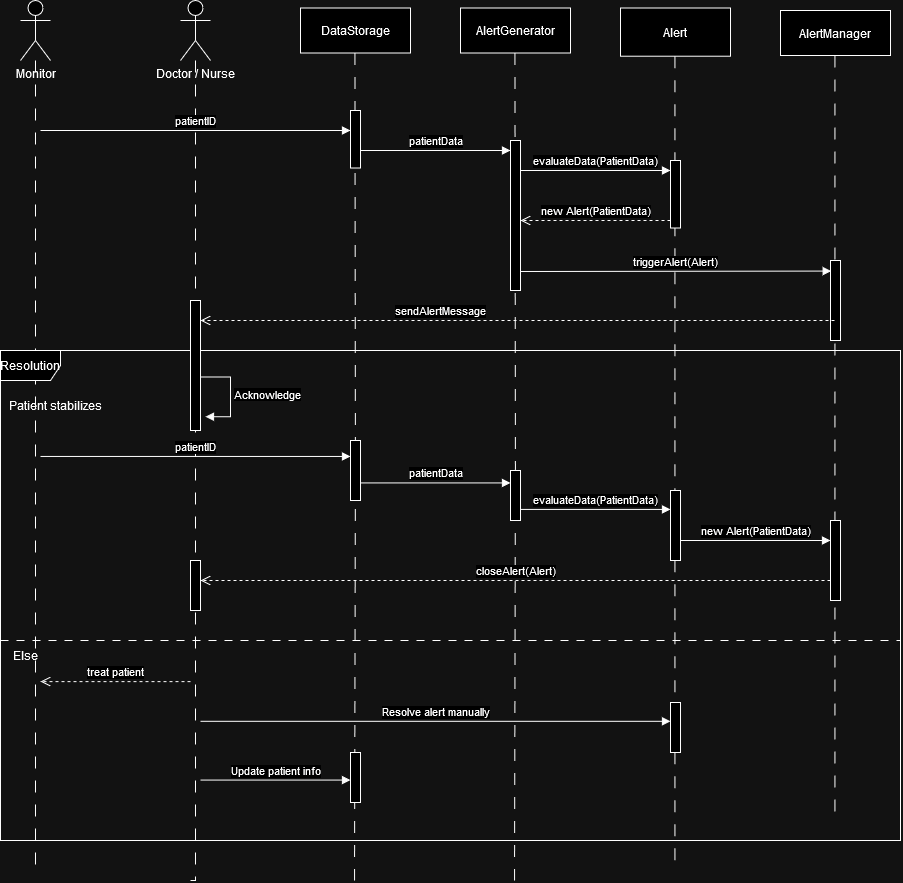

The diagram above was exported from draw.io. Its source (the exported page's mxGraphModel, read from the mxfile embedded in the PNG):
<mxGraphModel dx="1793" dy="955" grid="1" gridSize="10" guides="1" tooltips="1" connect="1" arrows="1" fold="1" page="1" pageScale="1" pageWidth="1169" pageHeight="1654" math="0" shadow="0">
  <root>
    <mxCell id="0" />
    <mxCell id="1" parent="0" />
    <mxCell id="S8-mo5vY2KEhnC0fYI2I-7" style="edgeStyle=orthogonalEdgeStyle;rounded=0;orthogonalLoop=1;jettySize=auto;html=1;dashed=1;dashPattern=12 12;endArrow=none;endFill=0;" edge="1" parent="1" source="S8-mo5vY2KEhnC0fYI2I-1">
      <mxGeometry relative="1" as="geometry">
        <mxPoint x="320" y="930" as="targetPoint" />
        <Array as="points">
          <mxPoint x="325" y="830" />
          <mxPoint x="325" y="830" />
        </Array>
      </mxGeometry>
    </mxCell>
    <mxCell id="S8-mo5vY2KEhnC0fYI2I-1" value="Doctor / Nurse" style="shape=umlActor;verticalLabelPosition=bottom;verticalAlign=top;html=1;" vertex="1" parent="1">
      <mxGeometry x="310" y="50" width="30" height="60" as="geometry" />
    </mxCell>
    <mxCell id="S8-mo5vY2KEhnC0fYI2I-11" value="patientID" style="html=1;verticalAlign=bottom;endArrow=block;curved=0;rounded=0;" edge="1" parent="1">
      <mxGeometry width="80" relative="1" as="geometry">
        <mxPoint x="170" y="180" as="sourcePoint" />
        <mxPoint x="480" y="180" as="targetPoint" />
      </mxGeometry>
    </mxCell>
    <mxCell id="S8-mo5vY2KEhnC0fYI2I-12" value="patientData" style="html=1;verticalAlign=bottom;endArrow=block;curved=0;rounded=0;" edge="1" parent="1">
      <mxGeometry width="80" relative="1" as="geometry">
        <mxPoint x="490" y="200" as="sourcePoint" />
        <mxPoint x="640" y="200" as="targetPoint" />
      </mxGeometry>
    </mxCell>
    <mxCell id="SL2c3eh3NK1lDSSyIi4m-1" value="evaluateData(PatientData)" style="html=1;verticalAlign=bottom;endArrow=block;curved=0;rounded=0;" edge="1" parent="1">
      <mxGeometry width="80" relative="1" as="geometry">
        <mxPoint x="650" y="220" as="sourcePoint" />
        <mxPoint x="800" y="220" as="targetPoint" />
      </mxGeometry>
    </mxCell>
    <mxCell id="SL2c3eh3NK1lDSSyIi4m-6" style="edgeStyle=orthogonalEdgeStyle;rounded=0;orthogonalLoop=1;jettySize=auto;html=1;dashed=1;dashPattern=12 12;endArrow=none;endFill=0;" edge="1" parent="1" source="SL2c3eh3NK1lDSSyIi4m-5">
      <mxGeometry relative="1" as="geometry">
        <mxPoint x="165" y="920" as="targetPoint" />
      </mxGeometry>
    </mxCell>
    <mxCell id="SL2c3eh3NK1lDSSyIi4m-5" value="Monitor" style="shape=umlActor;verticalLabelPosition=bottom;verticalAlign=top;html=1;" vertex="1" parent="1">
      <mxGeometry x="150" y="50" width="30" height="60" as="geometry" />
    </mxCell>
    <mxCell id="SL2c3eh3NK1lDSSyIi4m-16" value="" style="group" vertex="1" connectable="0" parent="1">
      <mxGeometry x="750" y="57.5" width="110" height="862.5" as="geometry" />
    </mxCell>
    <mxCell id="S8-mo5vY2KEhnC0fYI2I-5" value="Alert" style="html=1;whiteSpace=wrap;" vertex="1" parent="SL2c3eh3NK1lDSSyIi4m-16">
      <mxGeometry width="110" height="48.21428571428573" as="geometry" />
    </mxCell>
    <mxCell id="S8-mo5vY2KEhnC0fYI2I-10" style="edgeStyle=orthogonalEdgeStyle;rounded=0;orthogonalLoop=1;jettySize=auto;html=1;dashed=1;dashPattern=12 12;endArrow=none;endFill=0;" edge="1" parent="SL2c3eh3NK1lDSSyIi4m-16">
      <mxGeometry relative="1" as="geometry">
        <mxPoint x="54.40999999999997" y="862.5000000000001" as="targetPoint" />
        <mxPoint x="54.40999999999997" y="48.21428571428573" as="sourcePoint" />
      </mxGeometry>
    </mxCell>
    <mxCell id="SL2c3eh3NK1lDSSyIi4m-17" value="" style="group" vertex="1" connectable="0" parent="1">
      <mxGeometry x="590" y="57.5" width="240" height="804.9999999999998" as="geometry" />
    </mxCell>
    <mxCell id="S8-mo5vY2KEhnC0fYI2I-4" value="AlertGenerator" style="html=1;whiteSpace=wrap;" vertex="1" parent="SL2c3eh3NK1lDSSyIi4m-17">
      <mxGeometry width="110" height="45" as="geometry" />
    </mxCell>
    <mxCell id="S8-mo5vY2KEhnC0fYI2I-9" style="edgeStyle=orthogonalEdgeStyle;rounded=0;orthogonalLoop=1;jettySize=auto;html=1;dashed=1;dashPattern=12 12;endArrow=none;endFill=0;" edge="1" parent="SL2c3eh3NK1lDSSyIi4m-17">
      <mxGeometry relative="1" as="geometry">
        <mxPoint x="54" y="872.5" as="targetPoint" />
        <mxPoint x="54.40999999999997" y="45" as="sourcePoint" />
      </mxGeometry>
    </mxCell>
    <mxCell id="SL2c3eh3NK1lDSSyIi4m-18" value="" style="group" vertex="1" connectable="0" parent="1">
      <mxGeometry x="430" y="57.5" width="410" height="804.9999999999998" as="geometry" />
    </mxCell>
    <mxCell id="S8-mo5vY2KEhnC0fYI2I-3" value="DataStorage" style="html=1;whiteSpace=wrap;" vertex="1" parent="SL2c3eh3NK1lDSSyIi4m-18">
      <mxGeometry width="110" height="45" as="geometry" />
    </mxCell>
    <mxCell id="S8-mo5vY2KEhnC0fYI2I-8" style="edgeStyle=orthogonalEdgeStyle;rounded=0;orthogonalLoop=1;jettySize=auto;html=1;dashed=1;dashPattern=12 12;endArrow=none;endFill=0;" edge="1" parent="SL2c3eh3NK1lDSSyIi4m-18">
      <mxGeometry relative="1" as="geometry">
        <mxPoint x="54" y="872.5" as="targetPoint" />
        <mxPoint x="54.40999999999997" y="45" as="sourcePoint" />
      </mxGeometry>
    </mxCell>
    <mxCell id="Sl-Kr14X-zHdypdS28l9-3" value="new Alert(PatientData)" style="html=1;verticalAlign=bottom;endArrow=open;dashed=1;endSize=8;curved=0;rounded=0;" edge="1" parent="SL2c3eh3NK1lDSSyIi4m-18">
      <mxGeometry relative="1" as="geometry">
        <mxPoint x="370" y="212.5" as="sourcePoint" />
        <mxPoint x="220" y="212.5" as="targetPoint" />
        <mxPoint as="offset" />
      </mxGeometry>
    </mxCell>
    <mxCell id="y9lvmebKS1rnIxfzYW-U-34" value="triggerAlert(Alert)" style="html=1;verticalAlign=bottom;endArrow=block;curved=0;rounded=0;" edge="1" parent="SL2c3eh3NK1lDSSyIi4m-18">
      <mxGeometry width="80" relative="1" as="geometry">
        <mxPoint x="220" y="263.5" as="sourcePoint" />
        <mxPoint x="530.6808219178082" y="263.06770903010033" as="targetPoint" />
      </mxGeometry>
    </mxCell>
    <mxCell id="kX5fu8crK1Oaw7aovmDe-11" value="" style="html=1;points=[[0,0,0,0,5],[0,1,0,0,-5],[1,0,0,0,5],[1,1,0,0,-5]];perimeter=orthogonalPerimeter;outlineConnect=0;targetShapes=umlLifeline;portConstraint=eastwest;newEdgeStyle={&quot;curved&quot;:0,&quot;rounded&quot;:0};" vertex="1" parent="SL2c3eh3NK1lDSSyIi4m-18">
      <mxGeometry x="50" y="102.5" width="10" height="57.5" as="geometry" />
    </mxCell>
    <mxCell id="kX5fu8crK1Oaw7aovmDe-18" value="" style="html=1;points=[[0,0,0,0,5],[0,1,0,0,-5],[1,0,0,0,5],[1,1,0,0,-5]];perimeter=orthogonalPerimeter;outlineConnect=0;targetShapes=umlLifeline;portConstraint=eastwest;newEdgeStyle={&quot;curved&quot;:0,&quot;rounded&quot;:0};" vertex="1" parent="SL2c3eh3NK1lDSSyIi4m-18">
      <mxGeometry x="370" y="152.5" width="10" height="67.5" as="geometry" />
    </mxCell>
    <mxCell id="SL2c3eh3NK1lDSSyIi4m-19" value="" style="group" vertex="1" connectable="0" parent="1">
      <mxGeometry x="910" y="60" width="110" height="804.9999999999998" as="geometry" />
    </mxCell>
    <mxCell id="SL2c3eh3NK1lDSSyIi4m-20" value="AlertManager" style="html=1;whiteSpace=wrap;" vertex="1" parent="SL2c3eh3NK1lDSSyIi4m-19">
      <mxGeometry width="110" height="45" as="geometry" />
    </mxCell>
    <mxCell id="SL2c3eh3NK1lDSSyIi4m-21" style="edgeStyle=orthogonalEdgeStyle;rounded=0;orthogonalLoop=1;jettySize=auto;html=1;dashed=1;dashPattern=12 12;endArrow=none;endFill=0;" edge="1" parent="SL2c3eh3NK1lDSSyIi4m-19">
      <mxGeometry relative="1" as="geometry">
        <mxPoint x="54.40999999999997" y="804.9999999999998" as="targetPoint" />
        <mxPoint x="54.40999999999997" y="45" as="sourcePoint" />
      </mxGeometry>
    </mxCell>
    <mxCell id="y9lvmebKS1rnIxfzYW-U-35" value="sendAlertMessage" style="html=1;verticalAlign=bottom;endArrow=open;dashed=1;endSize=8;curved=0;rounded=0;" edge="1" parent="1" source="kX5fu8crK1Oaw7aovmDe-7">
      <mxGeometry x="NaN" y="240" relative="1" as="geometry">
        <mxPoint x="963.9708219178083" y="370" as="sourcePoint" />
        <mxPoint x="330" y="370" as="targetPoint" />
        <mxPoint x="240" as="offset" />
      </mxGeometry>
    </mxCell>
    <mxCell id="y9lvmebKS1rnIxfzYW-U-42" value="" style="group" vertex="1" connectable="0" parent="1">
      <mxGeometry x="130" y="400" width="900" height="490" as="geometry" />
    </mxCell>
    <mxCell id="y9lvmebKS1rnIxfzYW-U-44" value="" style="group" vertex="1" connectable="0" parent="y9lvmebKS1rnIxfzYW-U-42">
      <mxGeometry width="900" height="489.99999999999994" as="geometry" />
    </mxCell>
    <mxCell id="y9lvmebKS1rnIxfzYW-U-45" value="Resolution" style="shape=umlFrame;whiteSpace=wrap;html=1;pointerEvents=0;" vertex="1" parent="y9lvmebKS1rnIxfzYW-U-44">
      <mxGeometry width="900" height="489.99999999999994" as="geometry" />
    </mxCell>
    <mxCell id="y9lvmebKS1rnIxfzYW-U-46" value="Patient stabilizes" style="text;html=1;align=center;verticalAlign=middle;resizable=0;points=[];autosize=1;strokeColor=none;fillColor=none;" vertex="1" parent="y9lvmebKS1rnIxfzYW-U-44">
      <mxGeometry y="39.729729729729726" width="110" height="30" as="geometry" />
    </mxCell>
    <mxCell id="y9lvmebKS1rnIxfzYW-U-47" value="Else" style="text;html=1;align=center;verticalAlign=middle;resizable=0;points=[];autosize=1;strokeColor=none;fillColor=none;" vertex="1" parent="y9lvmebKS1rnIxfzYW-U-44">
      <mxGeometry x="0.0011320754716983572" y="290" width="50" height="30" as="geometry" />
    </mxCell>
    <mxCell id="y9lvmebKS1rnIxfzYW-U-40" value="Update patient info" style="html=1;verticalAlign=bottom;endArrow=block;curved=0;rounded=0;" edge="1" parent="y9lvmebKS1rnIxfzYW-U-44">
      <mxGeometry width="80" relative="1" as="geometry">
        <mxPoint x="200" y="429.57108108108105" as="sourcePoint" />
        <mxPoint x="350" y="429.57108108108105" as="targetPoint" />
      </mxGeometry>
    </mxCell>
    <mxCell id="y9lvmebKS1rnIxfzYW-U-39" value="treat patient" style="html=1;verticalAlign=bottom;endArrow=open;dashed=1;endSize=8;curved=0;rounded=0;" edge="1" parent="y9lvmebKS1rnIxfzYW-U-44">
      <mxGeometry relative="1" as="geometry">
        <mxPoint x="190" y="331.0810810810811" as="sourcePoint" />
        <mxPoint x="40" y="331.0810810810811" as="targetPoint" />
      </mxGeometry>
    </mxCell>
    <mxCell id="y9lvmebKS1rnIxfzYW-U-41" value="Resolve alert manually" style="html=1;verticalAlign=bottom;endArrow=block;curved=0;rounded=0;" edge="1" parent="y9lvmebKS1rnIxfzYW-U-44">
      <mxGeometry width="80" relative="1" as="geometry">
        <mxPoint x="200" y="370.81081081081084" as="sourcePoint" />
        <mxPoint x="670" y="370.81081081081084" as="targetPoint" />
      </mxGeometry>
    </mxCell>
    <mxCell id="JXoISDmSIncHlhePq3qV-9" value="&lt;div&gt;Acknowledge&lt;/div&gt;" style="html=1;align=left;spacingLeft=2;endArrow=block;rounded=0;edgeStyle=orthogonalEdgeStyle;curved=0;rounded=0;" edge="1" parent="y9lvmebKS1rnIxfzYW-U-44">
      <mxGeometry relative="1" as="geometry">
        <mxPoint x="200" y="26.486486486486484" as="sourcePoint" />
        <Array as="points">
          <mxPoint x="230" y="66.21621621621622" />
        </Array>
        <mxPoint x="205" y="66.21621621621622" as="targetPoint" />
      </mxGeometry>
    </mxCell>
    <mxCell id="JXoISDmSIncHlhePq3qV-11" value="patientID" style="html=1;verticalAlign=bottom;endArrow=block;curved=0;rounded=0;" edge="1" parent="y9lvmebKS1rnIxfzYW-U-44">
      <mxGeometry width="80" relative="1" as="geometry">
        <mxPoint x="40" y="105.94594594594594" as="sourcePoint" />
        <mxPoint x="350" y="105.94594594594594" as="targetPoint" />
      </mxGeometry>
    </mxCell>
    <mxCell id="JXoISDmSIncHlhePq3qV-12" value="patientData" style="html=1;verticalAlign=bottom;endArrow=block;curved=0;rounded=0;" edge="1" parent="y9lvmebKS1rnIxfzYW-U-44">
      <mxGeometry width="80" relative="1" as="geometry">
        <mxPoint x="360" y="132.43243243243245" as="sourcePoint" />
        <mxPoint x="510" y="132.43243243243245" as="targetPoint" />
      </mxGeometry>
    </mxCell>
    <mxCell id="y9lvmebKS1rnIxfzYW-U-43" style="edgeStyle=none;rounded=0;orthogonalLoop=1;jettySize=auto;html=1;endArrow=none;endFill=0;dashed=1;dashPattern=8 8;" edge="1" parent="y9lvmebKS1rnIxfzYW-U-44">
      <mxGeometry relative="1" as="geometry">
        <mxPoint x="900" y="290" as="targetPoint" />
        <mxPoint y="290" as="sourcePoint" />
      </mxGeometry>
    </mxCell>
    <mxCell id="kX5fu8crK1Oaw7aovmDe-4" value="closeAlert(Alert)" style="html=1;verticalAlign=bottom;endArrow=open;dashed=1;endSize=8;curved=0;rounded=0;" edge="1" parent="y9lvmebKS1rnIxfzYW-U-44">
      <mxGeometry relative="1" as="geometry">
        <mxPoint x="830" y="230" as="sourcePoint" />
        <mxPoint x="200" y="230" as="targetPoint" />
      </mxGeometry>
    </mxCell>
    <mxCell id="kX5fu8crK1Oaw7aovmDe-1" value="new Alert(PatientData)" style="html=1;verticalAlign=bottom;endArrow=none;endSize=8;curved=0;rounded=0;startArrow=block;startFill=1;endFill=0;" edge="1" parent="y9lvmebKS1rnIxfzYW-U-44">
      <mxGeometry relative="1" as="geometry">
        <mxPoint x="830" y="190" as="sourcePoint" />
        <mxPoint x="680" y="190" as="targetPoint" />
        <mxPoint as="offset" />
      </mxGeometry>
    </mxCell>
    <mxCell id="kX5fu8crK1Oaw7aovmDe-12" value="" style="html=1;points=[[0,0,0,0,5],[0,1,0,0,-5],[1,0,0,0,5],[1,1,0,0,-5]];perimeter=orthogonalPerimeter;outlineConnect=0;targetShapes=umlLifeline;portConstraint=eastwest;newEdgeStyle={&quot;curved&quot;:0,&quot;rounded&quot;:0};" vertex="1" parent="y9lvmebKS1rnIxfzYW-U-44">
      <mxGeometry x="510" y="-210" width="10" height="150" as="geometry" />
    </mxCell>
    <mxCell id="kX5fu8crK1Oaw7aovmDe-19" value="" style="html=1;points=[[0,0,0,0,5],[0,1,0,0,-5],[1,0,0,0,5],[1,1,0,0,-5]];perimeter=orthogonalPerimeter;outlineConnect=0;targetShapes=umlLifeline;portConstraint=eastwest;newEdgeStyle={&quot;curved&quot;:0,&quot;rounded&quot;:0};" vertex="1" parent="y9lvmebKS1rnIxfzYW-U-44">
      <mxGeometry x="830" y="-90" width="10" height="80" as="geometry" />
    </mxCell>
    <mxCell id="ItsFWmvqRqpICivIZIzf-1" value="" style="html=1;points=[[0,0,0,0,5],[0,1,0,0,-5],[1,0,0,0,5],[1,1,0,0,-5]];perimeter=orthogonalPerimeter;outlineConnect=0;targetShapes=umlLifeline;portConstraint=eastwest;newEdgeStyle={&quot;curved&quot;:0,&quot;rounded&quot;:0};" vertex="1" parent="y9lvmebKS1rnIxfzYW-U-44">
      <mxGeometry x="830" y="170" width="10" height="80" as="geometry" />
    </mxCell>
    <mxCell id="ItsFWmvqRqpICivIZIzf-5" value="" style="html=1;points=[[0,0,0,0,5],[0,1,0,0,-5],[1,0,0,0,5],[1,1,0,0,-5]];perimeter=orthogonalPerimeter;outlineConnect=0;targetShapes=umlLifeline;portConstraint=eastwest;newEdgeStyle={&quot;curved&quot;:0,&quot;rounded&quot;:0};" vertex="1" parent="y9lvmebKS1rnIxfzYW-U-44">
      <mxGeometry x="670" y="140" width="10" height="70" as="geometry" />
    </mxCell>
    <mxCell id="ItsFWmvqRqpICivIZIzf-7" value="" style="html=1;points=[[0,0,0,0,5],[0,1,0,0,-5],[1,0,0,0,5],[1,1,0,0,-5]];perimeter=orthogonalPerimeter;outlineConnect=0;targetShapes=umlLifeline;portConstraint=eastwest;newEdgeStyle={&quot;curved&quot;:0,&quot;rounded&quot;:0};" vertex="1" parent="y9lvmebKS1rnIxfzYW-U-44">
      <mxGeometry x="510" y="120" width="10" height="50" as="geometry" />
    </mxCell>
    <mxCell id="ItsFWmvqRqpICivIZIzf-8" value="" style="html=1;points=[[0,0,0,0,5],[0,1,0,0,-5],[1,0,0,0,5],[1,1,0,0,-5]];perimeter=orthogonalPerimeter;outlineConnect=0;targetShapes=umlLifeline;portConstraint=eastwest;newEdgeStyle={&quot;curved&quot;:0,&quot;rounded&quot;:0};" vertex="1" parent="y9lvmebKS1rnIxfzYW-U-44">
      <mxGeometry x="350" y="90" width="10" height="60" as="geometry" />
    </mxCell>
    <mxCell id="ItsFWmvqRqpICivIZIzf-11" value="" style="html=1;points=[[0,0,0,0,5],[0,1,0,0,-5],[1,0,0,0,5],[1,1,0,0,-5]];perimeter=orthogonalPerimeter;outlineConnect=0;targetShapes=umlLifeline;portConstraint=eastwest;newEdgeStyle={&quot;curved&quot;:0,&quot;rounded&quot;:0};" vertex="1" parent="y9lvmebKS1rnIxfzYW-U-44">
      <mxGeometry x="190" y="210" width="10" height="50" as="geometry" />
    </mxCell>
    <mxCell id="ItsFWmvqRqpICivIZIzf-33" value="" style="html=1;points=[[0,0,0,0,5],[0,1,0,0,-5],[1,0,0,0,5],[1,1,0,0,-5]];perimeter=orthogonalPerimeter;outlineConnect=0;targetShapes=umlLifeline;portConstraint=eastwest;newEdgeStyle={&quot;curved&quot;:0,&quot;rounded&quot;:0};" vertex="1" parent="y9lvmebKS1rnIxfzYW-U-44">
      <mxGeometry x="350" y="402" width="10" height="50" as="geometry" />
    </mxCell>
    <mxCell id="ItsFWmvqRqpICivIZIzf-34" value="" style="html=1;points=[[0,0,0,0,5],[0,1,0,0,-5],[1,0,0,0,5],[1,1,0,0,-5]];perimeter=orthogonalPerimeter;outlineConnect=0;targetShapes=umlLifeline;portConstraint=eastwest;newEdgeStyle={&quot;curved&quot;:0,&quot;rounded&quot;:0};" vertex="1" parent="y9lvmebKS1rnIxfzYW-U-44">
      <mxGeometry x="670" y="352" width="10" height="50" as="geometry" />
    </mxCell>
    <mxCell id="kX5fu8crK1Oaw7aovmDe-2" value="evaluateData(PatientData)" style="html=1;verticalAlign=bottom;endArrow=block;curved=0;rounded=0;" edge="1" parent="1">
      <mxGeometry width="80" relative="1" as="geometry">
        <mxPoint x="650" y="558.918918918919" as="sourcePoint" />
        <mxPoint x="800" y="558.918918918919" as="targetPoint" />
      </mxGeometry>
    </mxCell>
    <mxCell id="kX5fu8crK1Oaw7aovmDe-8" value="" style="html=1;verticalAlign=bottom;endArrow=open;dashed=1;endSize=8;curved=0;rounded=0;" edge="1" parent="1" target="kX5fu8crK1Oaw7aovmDe-7">
      <mxGeometry relative="1" as="geometry">
        <mxPoint x="963.9708219178083" y="370" as="sourcePoint" />
        <mxPoint x="330" y="370" as="targetPoint" />
      </mxGeometry>
    </mxCell>
    <mxCell id="kX5fu8crK1Oaw7aovmDe-7" value="" style="html=1;points=[[0,0,0,0,5],[0,1,0,0,-5],[1,0,0,0,5],[1,1,0,0,-5]];perimeter=orthogonalPerimeter;outlineConnect=0;targetShapes=umlLifeline;portConstraint=eastwest;newEdgeStyle={&quot;curved&quot;:0,&quot;rounded&quot;:0};" vertex="1" parent="1">
      <mxGeometry x="320" y="350" width="10" height="130" as="geometry" />
    </mxCell>
  </root>
</mxGraphModel>